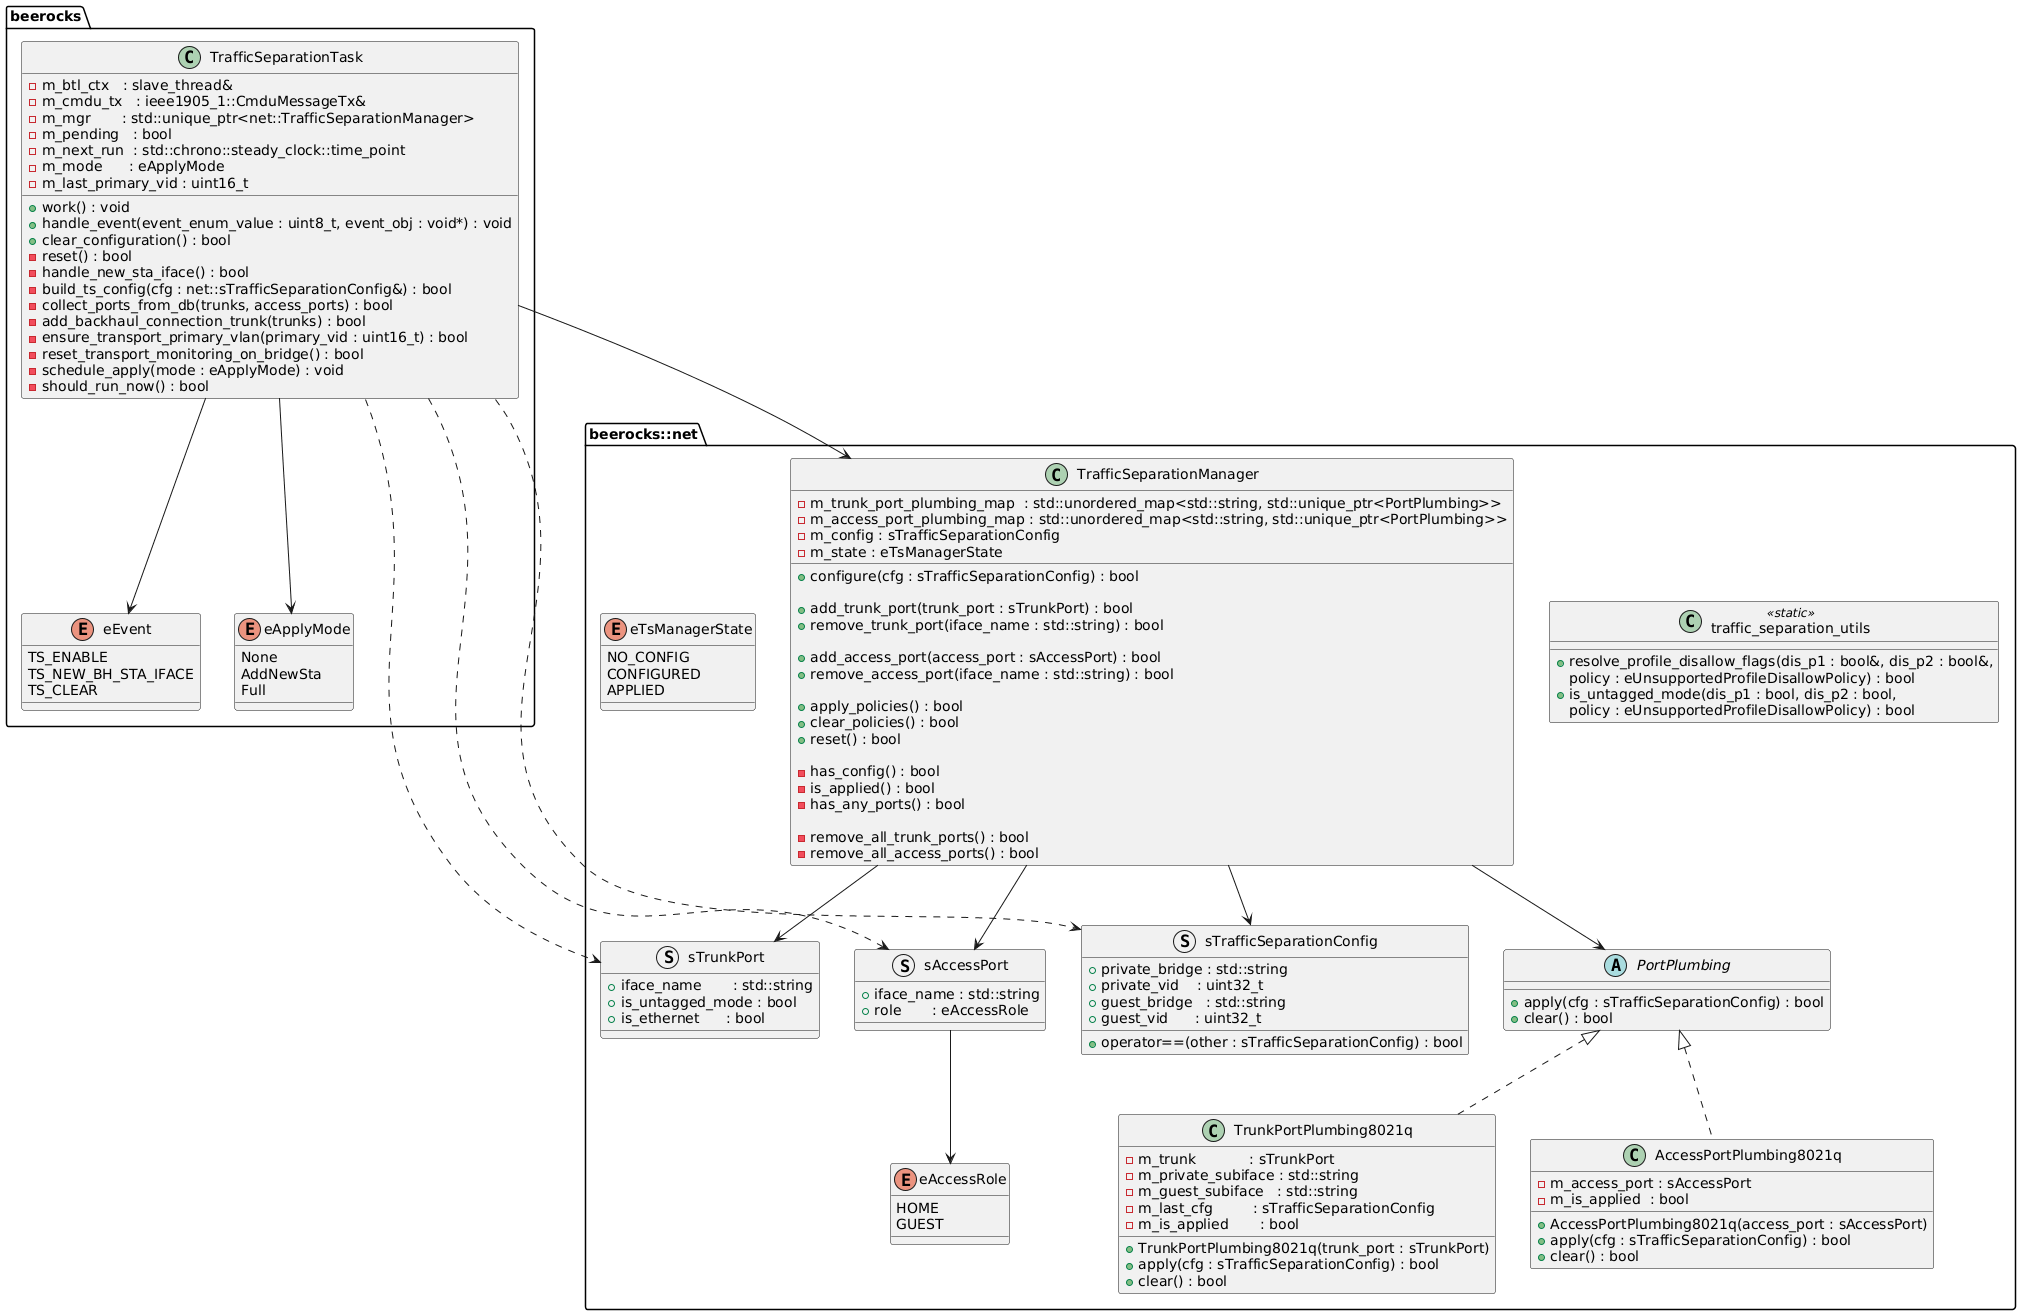

The diagram above was rendered by PlantUML. Its source (embedded in the PNG):
@startuml
package "beerocks" {
  class TrafficSeparationTask {
    -m_btl_ctx   : slave_thread&
    -m_cmdu_tx   : ieee1905_1::CmduMessageTx&
    -m_mgr       : std::unique_ptr<net::TrafficSeparationManager>
    -m_pending   : bool
    -m_next_run  : std::chrono::steady_clock::time_point
    -m_mode      : eApplyMode
    -m_last_primary_vid : uint16_t
    +work() : void
    +handle_event(event_enum_value : uint8_t, event_obj : void*) : void
    +clear_configuration() : bool
    -reset() : bool
    -handle_new_sta_iface() : bool
    -build_ts_config(cfg : net::sTrafficSeparationConfig&) : bool
    -collect_ports_from_db(trunks, access_ports) : bool
    -add_backhaul_connection_trunk(trunks) : bool
    -ensure_transport_primary_vlan(primary_vid : uint16_t) : bool
    -reset_transport_monitoring_on_bridge() : bool
    -schedule_apply(mode : eApplyMode) : void
    -should_run_now() : bool
  }

  enum eEvent {
    TS_ENABLE
    TS_NEW_BH_STA_IFACE
    TS_CLEAR
  }

  enum eApplyMode {
    None
    AddNewSta
    Full
  }
}

package "beerocks::net" {

  '-------------------------------------------------
  ' Value types / configuration
  '-------------------------------------------------
  struct sTrafficSeparationConfig {
    +private_bridge : std::string
    +private_vid    : uint32_t
    +guest_bridge   : std::string
    +guest_vid      : uint32_t
    +operator==(other : sTrafficSeparationConfig) : bool
  }

  struct sTrunkPort {
    +iface_name       : std::string
    +is_untagged_mode : bool
    +is_ethernet      : bool
  }

  enum eAccessRole {
    HOME
    GUEST
  }

  struct sAccessPort {
    +iface_name : std::string
    +role       : eAccessRole
  }

  '-------------------------------------------------
  ' Manager state
  '-------------------------------------------------
  enum eTsManagerState {
    NO_CONFIG
    CONFIGURED
    APPLIED
  }

  '-------------------------------------------------
  ' Plumbing abstraction
  '-------------------------------------------------
  abstract class PortPlumbing {
    +apply(cfg : sTrafficSeparationConfig) : bool
    +clear() : bool
  }

  class TrunkPortPlumbing8021q {
    -m_trunk            : sTrunkPort
    -m_private_subiface : std::string
    -m_guest_subiface   : std::string
    -m_last_cfg         : sTrafficSeparationConfig
    -m_is_applied       : bool
    +TrunkPortPlumbing8021q(trunk_port : sTrunkPort)
    +apply(cfg : sTrafficSeparationConfig) : bool
    +clear() : bool
  }

  class AccessPortPlumbing8021q {
    -m_access_port : sAccessPort
    -m_is_applied  : bool
    +AccessPortPlumbing8021q(access_port : sAccessPort)
    +apply(cfg : sTrafficSeparationConfig) : bool
    +clear() : bool
  }

  '-------------------------------------------------
  ' Manager
  '-------------------------------------------------
  class TrafficSeparationManager {
    -m_trunk_port_plumbing_map  : std::unordered_map<std::string, std::unique_ptr<PortPlumbing>>
    -m_access_port_plumbing_map : std::unordered_map<std::string, std::unique_ptr<PortPlumbing>>
    -m_config : sTrafficSeparationConfig
    -m_state : eTsManagerState

    +configure(cfg : sTrafficSeparationConfig) : bool

    +add_trunk_port(trunk_port : sTrunkPort) : bool
    +remove_trunk_port(iface_name : std::string) : bool

    +add_access_port(access_port : sAccessPort) : bool
    +remove_access_port(iface_name : std::string) : bool

    +apply_policies() : bool
    +clear_policies() : bool
    +reset() : bool

    -has_config() : bool
    -is_applied() : bool
    -has_any_ports() : bool

    -remove_all_trunk_ports() : bool
    -remove_all_access_ports() : bool
  }

  '-------------------------------------------------
  ' Utility
  '-------------------------------------------------
  class traffic_separation_utils <<static>> {
    +resolve_profile_disallow_flags(dis_p1 : bool&, dis_p2 : bool&,
                                    policy : eUnsupportedProfileDisallowPolicy) : bool
    +is_untagged_mode(dis_p1 : bool, dis_p2 : bool,
                      policy : eUnsupportedProfileDisallowPolicy) : bool
  }
}

' Relationships
sAccessPort --> eAccessRole
TrafficSeparationTask --> eEvent
TrafficSeparationTask --> eApplyMode
TrafficSeparationTask --> TrafficSeparationManager
TrafficSeparationTask ..> sTrafficSeparationConfig
TrafficSeparationTask ..> sTrunkPort
TrafficSeparationTask ..> sAccessPort

PortPlumbing <|.. TrunkPortPlumbing8021q
PortPlumbing <|.. AccessPortPlumbing8021q

TrafficSeparationManager --> PortPlumbing
TrafficSeparationManager --> sTrunkPort
TrafficSeparationManager --> sAccessPort
TrafficSeparationManager --> sTrafficSeparationConfig
@enduml